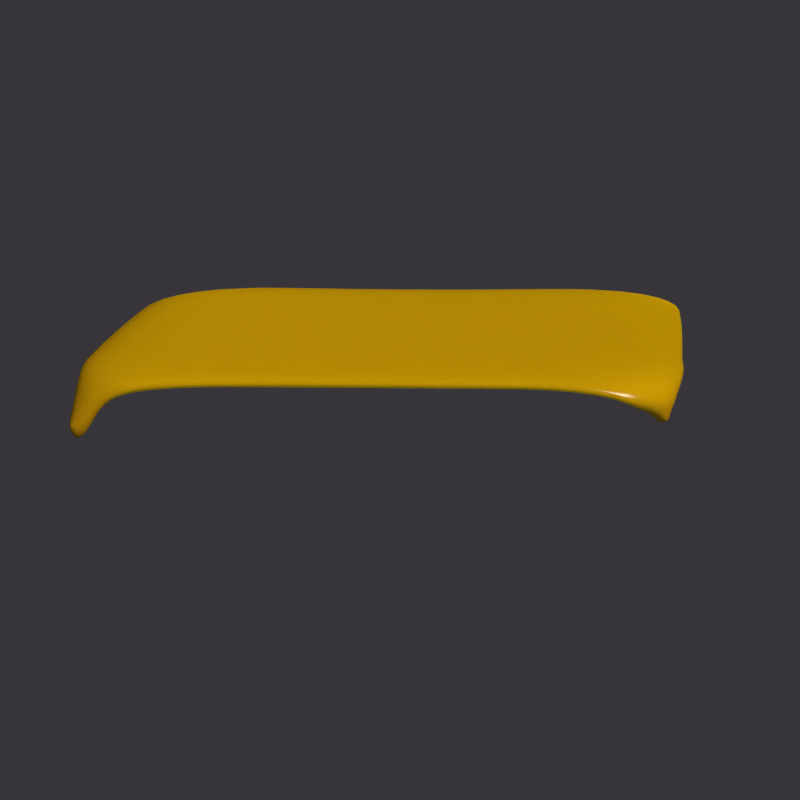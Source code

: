 # Source: cheesezerado.blend  (saved by Blender 2.79.0; exported with 4.5.12 LTS)
import bpy
from mathutils import Matrix  # noqa: F401  (used for matrix-valued properties, if any)

bpy.ops.wm.read_factory_settings(use_empty=True)
scene = bpy.context.scene
scene.name = 'Scene-Cheeseburger'

# ---- collections
col_collection_12 = bpy.data.collections.new('Collection 12'); scene.collection.children.link(col_collection_12)
col_collection_20 = bpy.data.collections.new('Collection 20'); scene.collection.children.link(col_collection_20)

# ---- materials (node trees are filled in below, after node groups)
mat_cheesemat = bpy.data.materials.new('cheesemat')
mat_cheesemat.alpha_threshold = 0.0
mat_cheesemat.diffuse_color = (0.8, 0.6981, 0.2481, 1.0)
mat_cheesemat.roughness = 0.5
mat_cheesemat.line_color = (0.0, 0.0, 0.0, 1.0)

# ---- material node trees
mat_cheesemat.use_nodes = True; mat_cheesemat.node_tree.nodes.clear()
_N = mat_cheesemat.node_tree.nodes; _L = mat_cheesemat.node_tree.links
n0 = _N.new('ShaderNodeMixShader'); n0.name = 'Mix Shader.001'; n0.location = (-33, 179)
n0.width = 150
n0.inputs[0].default_value = 0.4
n1 = _N.new('ShaderNodeMixShader'); n1.name = 'Mix Shader'; n1.location = (152, 106)
n1.width = 150
n1.inputs[0].default_value = 0.065
n2 = _N.new('ShaderNodeSubsurfaceScattering'); n2.name = 'Subsurface Scattering'; n2.location = (-255, 241)
n2.inputs[0].default_value = (1.0, 0.3813, 0.0, 1.0)
n2.inputs[1].default_value = 1.0
n2.inputs[2].default_value = (1.104, 1.014, 1.008)
n3 = _N.new('ShaderNodeOutputMaterial'); n3.name = 'Material Output'; n3.location = (351, 82)
n3.width = 120
n4 = _N.new('ShaderNodeBsdfDiffuse'); n4.name = 'Diffuse BSDF'; n4.location = (-254, 71)
n4.inputs[0].default_value = (1.0, 0.3813, 0.0, 1.0)
n5 = _N.new('ShaderNodeBsdfAnisotropic'); n5.name = 'Glossy BSDF'; n5.location = (-251, -79)
n5.distribution = 'BECKMANN'
n5.inputs[0].default_value = (0.8, 0.7325, 0.6103, 1.0)
n5.inputs[1].default_value = 0.3606
_L.new(n5.outputs[0], n1.inputs[2])
_L.new(n2.outputs[0], n0.inputs[1])
_L.new(n4.outputs[0], n0.inputs[2])
_L.new(n0.outputs[0], n1.inputs[1])
_L.new(n1.outputs[0], n3.inputs[0])
n3.is_active_output = True

# ---- world
world_world = bpy.data.worlds.new('World'); scene.world = world_world
world_world.color = (0.03957, 0.03609, 0.04202)
world_world.use_sun_shadow = False
world_world.sun_shadow_jitter_overblur = 0.0
world_world.cycles.sampling_method = 'NONE'
world_world.cycles.sample_map_resolution = 256

# ---- cameras
cam_camera = bpy.data.cameras.new('Camera')
cam_camera.clip_end = 100.0
cam_camera.lens = 115.0
cam_camera.sensor_width = 32.0
cam_camera.sensor_height = 18.0
cam_camera.ortho_scale = 7.314
cam_camera.dof.focus_distance = 0.0

# ---- meshes
me_plane_005 = bpy.data.meshes.new('Plane.005')
me_plane_005.from_pydata([(-0.9483, -0.9677, -0.1656), (-0.5, -1.0, 0.0), (-1.0, -0.5, 0.0), (-0.5, -0.5, 0.0), (-0.6671, -0.9954, -0.009428), (-0.9838, -0.6485, -0.01134), (-0.7772, -0.9933, -0.02602), (-0.9722, -0.7633, -0.02888), (-0.8675, -0.98, -0.07441), (-0.9672, -0.8722, -0.07918), (-0.918, -0.9777, -0.1654), (-0.9694, -0.9461, -0.1626), (0.9341, -0.8893, -0.155), (0.0, -1.0, 0.0), (0.5, -1.0, 0.0), (1.0, -0.5, 0.0), (0.0, -0.5, 0.0), (0.5, -0.5, 0.0), (0.6444, -1.013, -0.008254), (1.0, -0.6235, -0.0104), (0.7682, -1.011, -0.0269), (0.9873, -0.7526, -0.03011), (0.8552, -0.9932, -0.07382), (0.9794, -0.8589, -0.07976), (0.9068, -0.8957, -0.1411), (0.9495, -0.8694, -0.1388), (-0.9483, 0.9677, -0.1656), (-1.0, 0.0, 0.0), (-0.5, 1.0, 0.0), (-1.0, 0.5, 0.0), (-0.5, 0.0, 0.0), (-0.5, 0.5, 0.0), (-0.6671, 0.9954, -0.009428), (-0.9838, 0.6485, -0.01134), (-0.7772, 0.9933, -0.02602), (-0.9722, 0.7633, -0.02888), (-0.8675, 0.98, -0.07441), (-0.9672, 0.8722, -0.07918), (-0.9358, 0.9668, -0.1644), (-0.9516, 0.9571, -0.1636), (0.9483, 0.9677, -0.1656), (0.0, 1.0, 0.0), (1.0, 0.0, 0.0), (0.0, 0.0, 0.0), (0.5, 1.0, 0.0), (1.0, 0.5, 0.0), (0.0, 0.0, 0.0), (0.5, 0.0, 0.0), (0.5, 0.5, 0.0), (0.6671, 0.9954, -0.009428), (0.9838, 0.6485, -0.01134), (0.7772, 0.9933, -0.02602), (0.9722, 0.7633, -0.02888), (0.8675, 0.98, -0.07441), (0.9672, 0.8722, -0.07918), (0.9358, 0.9668, -0.1644), (0.9516, 0.9571, -0.1636)], [], [(3, 16, 43, 30), (2, 3, 30, 27), (5, 4, 1, 2), (1, 13, 16, 3), (3, 2, 1), (6, 4, 5, 7), (8, 6, 7, 9), (10, 8, 9, 11), (10, 11, 0), (17, 47, 43, 16), (15, 42, 47, 17), (19, 15, 14, 18), (14, 17, 16, 13), (17, 14, 15), (20, 21, 19, 18), (22, 23, 21, 20), (24, 25, 23, 22), (24, 12, 25), (31, 30, 43, 46), (29, 27, 30, 31), (33, 29, 28, 32), (28, 31, 46, 41), (31, 28, 29), (34, 35, 33, 32), (36, 37, 35, 34), (38, 39, 37, 36), (38, 26, 39), (48, 46, 43, 47), (45, 48, 47, 42), (50, 49, 44, 45), (44, 41, 46, 48), (48, 45, 44), (51, 49, 50, 52), (53, 51, 52, 54), (55, 53, 54, 56), (55, 56, 40)])
me_plane_005.polygons.foreach_set('use_smooth', [True] * 36)
me_plane_005.materials.append(mat_cheesemat)
me_plane_005.use_remesh_preserve_volume = False
me_plane_005.use_remesh_preserve_attributes = False
me_plane_005.use_mirror_vertex_groups = False
me_plane_005.update()

# ---- objects
ob_cheese_bottom = bpy.data.objects.new('cheese.bottom', me_plane_005)
ob_camera = bpy.data.objects.new('Camera', cam_camera)

# ---- transforms, parenting, visibility, modifiers, constraints
ob_cheese_bottom.location = (0.0, 0.0, 0.0)
ob_cheese_bottom.scale = (0.9087, 0.9087, 0.971)
ob_cheese_bottom.lineart.crease_threshold = 0.0
_m = ob_cheese_bottom.modifiers.new('Solidify', 'SOLIDIFY')
_m.thickness = 0.062
_m.nonmanifold_thickness_mode = 'FIXED'
_m.nonmanifold_merge_threshold = 0.0003
_m = ob_cheese_bottom.modifiers.new('Subsurf', 'SUBSURF')
_m.uv_smooth = 'PRESERVE_CORNERS'
_m.quality = 2
_m.levels = 2
_m.show_only_control_edges = False
ob_camera.location = (0.8214, -8.837, 1.435)
ob_camera.rotation_euler = (1.384, 0.009049, 0.08987)
ob_camera.lock_rotations_4d = False
ob_camera.empty_display_type = 'ARROWS'
ob_camera.color = (0.0, 0.0, 0.0, 0.0)
ob_camera.display_type = 'WIRE'
ob_camera.lineart.crease_threshold = 0.0

# ---- collection membership
col_collection_12.objects.link(ob_cheese_bottom)
col_collection_20.objects.link(ob_camera)

# ---- scene / render settings (as saved in the file)
scene.camera = ob_camera
scene.frame_start = 1; scene.frame_end = 250; scene.frame_set(1)
scene.render.engine = 'CYCLES'
scene.render.image_settings.color_mode = 'RGB'
scene.render.image_settings.compression = 90
scene.render.resolution_x = 1024
scene.render.resolution_y = 1024
scene.render.dither_intensity = 0.0
scene.render.use_border = True
scene.render.use_bake_selected_to_active = True
scene.cycles.use_denoising = False
scene.cycles.samples = 400
scene.cycles.sampling_pattern = 'TABULATED_SOBOL'
scene.cycles.light_sampling_threshold = 0.0
scene.cycles.use_adaptive_sampling = False
scene.cycles.use_light_tree = False
scene.cycles.blur_glossy = 0.0
scene.cycles.volume_bounces = 1
scene.cycles.pixel_filter_type = 'GAUSSIAN'
scene.cycles.sample_clamp_indirect = 0.0
scene.view_settings.view_transform = 'Standard'
bpy.context.view_layer.update()

# ---- added for rendering (the .blend has no usable light): sun
light_auto_sun = bpy.data.lights.new('AutoSun', 'SUN')
light_auto_sun.energy = 3.0
light_auto_sun.angle = 0.0523599
ob_auto_sun = bpy.data.objects.new('AutoSun', light_auto_sun)
scene.collection.objects.link(ob_auto_sun)
ob_auto_sun.rotation_euler = (0.872665, 0.174533, 0.523599)
bpy.context.view_layer.update()
